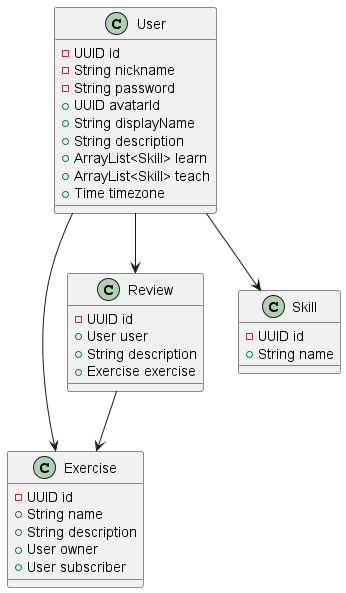

The diagram above was rendered by PlantUML. Its source (embedded in the PNG):
@startuml sharing
class "User" as user {
    -UUID id 
    -String nickname 
    -String password 
    +UUID avatarId
    +String displayName
    +String description
    +ArrayList<Skill> learn 
    +ArrayList<Skill> teach  
    +Time timezone
}
' class "ProfileUser" as profile {
'     +User user
'     +String description
'     +ArrayList<Skill> learn 
'     +ArrayList<Skill> teach  
'     +Time timezone

' }
' note left of profile::exercise
' "Это занятия, которые пользователь ведет 
' или по которым учится"
' end note 
' note left of profile::learn
' "Это навыки, которые указывает
' пользователь хочу научиться\могу научить"
' end note
class "Review" as review {
    -UUID id 
    +User user 
    +String description 
    +Exercise exercise 
}
class "Exercise" as exercise {
    -UUID id 
    +String name 
    +String description 
    +User owner
    +User subscriber
}
note left of exercise::subscribers
"Пользователи которые 
записаны на это занятие"
end note
class "Skill" as skill {
    -UUID id 
    +String name
}

'class "Time" as time {
'}

' user --> profile
user --> skill  
user --> exercise 
user --> review
' profile o-- time
review --> exercise
 
@enduml